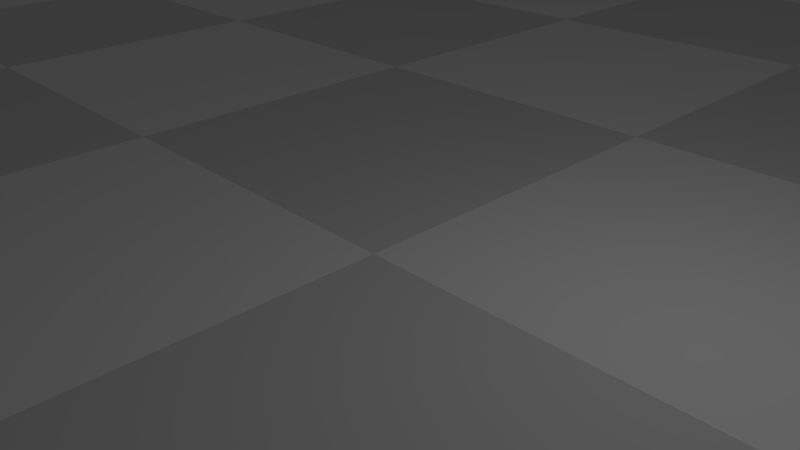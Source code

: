 # Source: chess_scene.blend  (saved by Blender 2.76.0; exported with 4.5.12 LTS)
import bpy
from mathutils import Matrix  # noqa: F401  (used for matrix-valued properties, if any)

bpy.ops.wm.read_factory_settings(use_empty=True)
scene = bpy.context.scene
scene.name = 'Scene'

# ---- collections
col_collection_1 = bpy.data.collections.new('Collection 1'); scene.collection.children.link(col_collection_1)

# ---- materials (node trees are filled in below, after node groups)
mat_black = bpy.data.materials.new('Black')
mat_black.alpha_threshold = 0.0
mat_black.use_transparent_shadow = False
mat_black.roughness = 0.5
mat_black.line_color = (0.0, 0.0, 0.0, 1.0)
mat_white = bpy.data.materials.new('White')
mat_white.alpha_threshold = 0.0
mat_white.use_transparent_shadow = False
mat_white.diffuse_color = (1.0, 1.0, 1.0, 1.0)
mat_white.roughness = 0.5

# ---- material node trees

# ---- world
world_world = bpy.data.worlds.new('World'); scene.world = world_world
world_world.color = (0.05088, 0.05088, 0.05088)
world_world.use_sun_shadow = False
world_world.sun_shadow_jitter_overblur = 0.0
world_world.cycles.sampling_method = 'MANUAL'
world_world.cycles.sample_map_resolution = 256

# ---- cameras
cam_camera = bpy.data.cameras.new('Camera')
cam_camera.clip_end = 100.0
cam_camera.lens = 35.0
cam_camera.sensor_width = 32.0
cam_camera.sensor_height = 18.0
cam_camera.ortho_scale = 7.314
cam_camera.dof.focus_distance = 0.0
cam_camera.dof.aperture_fstop = 128.0

# ---- lights
light_lamp = bpy.data.lights.new('Lamp', 'POINT')
light_lamp.transmission_factor = 0.0
light_lamp.cutoff_distance = 30.0
light_lamp.energy = 100.0
light_lamp.shadow_buffer_clip_start = 1.001
light_lamp.shadow_soft_size = 0.1
light_lamp.shadow_maximum_resolution = 0.006
light_lamp.use_absolute_resolution = True
light_lamp.cycles.use_multiple_importance_sampling = False

# ---- meshes
me_sphere = bpy.data.meshes.new('Sphere')
me_sphere.from_pydata([(-0.8447, 0.0, 0.6184), (-1.0, 0.0, -4.371e-08), (-0.865, -6.724e-10, -0.5525), (-0.5973, 0.5973, 0.6184), (-0.7071, 0.7071, -4.371e-08), (-0.6116, 0.6116, -0.5525), (-1.435e-07, 0.8447, 0.6184), (-1.336e-07, 1.0, -4.371e-08), (-1.395e-07, 0.865, -0.5525), (-2.578e-07, -1.068e-07, 1.0), (0.5973, 0.5973, 0.6184), (0.7071, 0.7071, -4.371e-08), (0.6116, 0.6116, -0.5525), (0.8447, 2.746e-08, 0.6184), (1.0, 1.244e-08, -4.371e-08), (0.865, 2.744e-08, -0.5525), (0.5973, -0.5973, 0.6184), (0.7071, -0.7071, -4.371e-08), (0.6116, -0.6116, -0.5525), (-1.764e-07, -0.8447, 0.6184), (-1.634e-07, -1.0, -4.371e-08), (-1.732e-07, -0.865, -0.5525), (-0.5973, -0.5973, 0.6184), (-0.7071, -0.7071, -4.371e-08), (-0.6116, -0.6116, -0.5525), (-0.2329, -2.877e-10, -1.0), (-0.1647, 0.1647, -1.0), (-1.506e-07, 0.2329, -1.0), (0.1647, 0.1647, -1.0), (0.2329, 7.283e-09, -1.0), (0.1647, -0.1647, -1.0), (-1.597e-07, -0.2329, -1.0), (-0.1647, -0.1647, -1.0), (0.0, 1.991, -5.349), (8.504e-08, 0.9939, -3.559), (1.408, 1.408, -5.349), (0.7028, 0.7028, -3.559), (1.991, 1.503e-07, -5.349), (0.9939, 3.771e-07, -3.559), (1.408, -1.408, -5.349), (0.7028, -0.7028, -3.559), (-6.487e-07, -1.991, -5.349), (-2.226e-07, -0.9939, -3.559), (-1.408, -1.408, -5.349), (-0.7028, -0.7028, -3.559), (-1.991, 1.922e-06, -5.349), (-0.9939, 1.258e-06, -3.559), (-1.408, 1.408, -5.349), (-0.7028, 0.7028, -3.559), (6.617e-08, 1.382, -3.89), (7.673e-08, 1.341, -3.733), (0.9479, 0.9479, -3.733), (0.9774, 0.9774, -3.89), (1.341, 3.177e-07, -3.733), (1.382, 3.009e-07, -3.89), (0.9479, -0.9479, -3.733), (0.9774, -0.9774, -3.89), (-3.601e-07, -1.341, -3.733), (-3.842e-07, -1.382, -3.89), (-0.9479, -0.9479, -3.733), (-0.9774, -0.9774, -3.89), (-1.341, 1.511e-06, -3.733), (-1.382, 1.531e-06, -3.89), (-0.9479, 0.9479, -3.733), (-0.9774, 0.9774, -3.89), (2.069e-08, 1.815, -4.704), (1.284, 1.284, -4.704), (1.815, 1.954e-07, -4.704), (1.284, -1.284, -4.704), (-5.708e-07, -1.815, -4.704), (-1.284, -1.284, -4.704), (-1.815, 1.811e-06, -4.704), (-1.284, 1.284, -4.704), (1.823e-08, 1.842, -4.26), (1.303, 1.303, -4.26), (1.842, 1.863e-07, -4.26), (1.303, -1.303, -4.26), (-5.825e-07, -1.842, -4.26), (-1.303, -1.303, -4.26), (-1.842, 1.826e-06, -4.26), (-1.303, 1.303, -4.26), (4.535e-08, 1.647, -4.595), (1.164, 1.164, -4.595), (1.647, 2.308e-07, -4.595), (1.164, -1.164, -4.595), (-4.912e-07, -1.647, -4.595), (-1.164, -1.164, -4.595), (-1.647, 1.696e-06, -4.595), (-1.164, 1.164, -4.595), (-0.855, -0.855, -1.323), (-3.34e-07, -1.209, -1.323), (0.855, -0.855, -1.323), (4.031e-08, 1.209, -1.323), (1.209, 3.348e-07, -1.323), (0.855, 0.855, -1.323), (-0.855, 0.855, -1.323), (-1.209, 1.406e-06, -1.323), (0.7329, 4.339e-07, -1.496), (-1.297e-07, -0.7329, -1.496), (0.5182, -0.5182, -1.496), (-0.7329, 1.083e-06, -1.496), (-0.5182, -0.5182, -1.496), (0.5182, 0.5182, -1.496), (9.711e-08, 0.7329, -1.496), (-0.5182, 0.5182, -1.496)], [], [(0, 9, 3), (3, 9, 6), (6, 9, 10), (10, 9, 13), (13, 9, 16), (16, 9, 19), (19, 9, 22), (22, 9, 0), (15, 12, 28, 29), (12, 8, 27, 28), (24, 2, 25, 32), (24, 21, 31, 32), (21, 18, 30, 31), (5, 2, 25, 26), (18, 15, 29, 30), (8, 5, 26, 27), (103, 104, 95, 92), (102, 103, 92, 94), (46, 44, 101, 100), (52, 49, 50, 51), (74, 73, 49, 52), (82, 81, 73, 74), (66, 65, 81, 82), (35, 33, 65, 66), (97, 102, 94, 93), (40, 38, 97, 99), (54, 52, 51, 53), (75, 74, 52, 54), (83, 82, 74, 75), (67, 66, 82, 83), (37, 35, 66, 67), (34, 48, 104, 103), (45, 47, 33, 35, 37, 39, 41, 43), (101, 98, 90, 89), (56, 54, 53, 55), (76, 75, 54, 56), (84, 83, 75, 76), (68, 67, 83, 84), (39, 37, 67, 68), (63, 48, 34, 50), (51, 36, 38, 53), (57, 42, 44, 59), (58, 56, 55, 57), (77, 76, 56, 58), (85, 84, 76, 77), (41, 39, 68, 69), (69, 68, 84, 85), (36, 34, 103, 102), (71, 70, 86, 87), (64, 62, 61, 63), (104, 100, 96, 95), (73, 80, 64, 49), (42, 40, 99, 98), (50, 34, 36, 51), (62, 60, 59, 61), (87, 86, 78, 79), (79, 78, 60, 62), (45, 43, 70, 71), (38, 36, 102, 97), (48, 46, 100, 104), (61, 46, 48, 63), (88, 87, 79, 80), (80, 79, 62, 64), (72, 71, 87, 88), (47, 45, 71, 72), (98, 99, 91, 90), (44, 42, 98, 101), (49, 64, 63, 50), (81, 88, 80, 73), (65, 72, 88, 81), (33, 47, 72, 65), (53, 38, 40, 55), (59, 44, 46, 61), (55, 40, 42, 57), (57, 59, 60, 58), (58, 60, 78, 77), (77, 78, 86, 85), (85, 86, 70, 69), (69, 70, 43, 41), (99, 97, 93, 91), (100, 101, 89, 96), (95, 96, 25, 26), (26, 25, 32, 31, 30, 29, 28, 27), (92, 95, 26, 27), (91, 93, 29, 30), (93, 94, 28, 29), (94, 92, 27, 28), (90, 91, 30, 31), (96, 89, 32, 25), (89, 90, 31, 32), (0, 1, 23, 22), (22, 23, 20, 19), (19, 20, 17, 16), (16, 17, 14, 13), (13, 14, 11, 10), (10, 11, 7, 6), (6, 7, 4, 3), (3, 4, 1, 0), (1, 2, 24, 23), (23, 24, 21, 20), (20, 21, 18, 17), (17, 18, 15, 14), (14, 15, 12, 11), (11, 12, 8, 7), (7, 8, 5, 4), (4, 5, 2, 1)])
me_sphere.use_remesh_preserve_volume = False
me_sphere.use_remesh_preserve_attributes = False
me_sphere.use_mirror_vertex_groups = False
me_sphere.update()
me_cube_001 = bpy.data.meshes.new('Cube.001')
me_cube_001.from_pydata([(-24.0, -24.0, 0.0), (-18.0, -24.0, 0.0), (-12.0, -24.0, 0.0), (-24.0, -18.0, 0.0), (-18.0, -18.0, 0.0), (-12.0, -18.0, 0.0), (-24.0, -12.0, 0.0), (-18.0, -12.0, 0.0), (-12.0, -12.0, 0.0), (-12.0, -24.0, 0.0), (-6.0, -24.0, 0.0), (0.0, -24.0, 0.0), (-12.0, -18.0, 0.0), (-6.0, -18.0, 0.0), (0.0, -18.0, 0.0), (-12.0, -12.0, 0.0), (-6.0, -12.0, 0.0), (0.0, -12.0, 0.0), (0.0, -24.0, 0.0), (6.0, -24.0, 0.0), (12.0, -24.0, 0.0), (0.0, -18.0, 0.0), (6.0, -18.0, 0.0), (12.0, -18.0, 0.0), (0.0, -12.0, 0.0), (6.0, -12.0, 0.0), (12.0, -12.0, 0.0), (12.0, -24.0, 0.0), (18.0, -24.0, 0.0), (24.0, -24.0, 0.0), (12.0, -18.0, 0.0), (18.0, -18.0, 0.0), (24.0, -18.0, 0.0), (12.0, -12.0, 0.0), (18.0, -12.0, 0.0), (24.0, -12.0, 0.0), (-24.0, -12.0, 0.0), (-18.0, -12.0, 0.0), (-12.0, -12.0, 0.0), (-24.0, -6.0, 0.0), (-18.0, -6.0, 0.0), (-12.0, -6.0, 0.0), (-24.0, 0.0, 0.0), (-18.0, 0.0, 0.0), (-12.0, 0.0, 0.0), (-12.0, -12.0, 0.0), (-6.0, -12.0, 0.0), (0.0, -12.0, 0.0), (-12.0, -6.0, 0.0), (-6.0, -6.0, 0.0), (0.0, -6.0, 0.0), (-12.0, 0.0, 0.0), (-6.0, 0.0, 0.0), (0.0, 0.0, 0.0), (0.0, -12.0, 0.0), (6.0, -12.0, 0.0), (12.0, -12.0, 0.0), (0.0, -6.0, 0.0), (6.0, -6.0, 0.0), (12.0, -6.0, 0.0), (0.0, 0.0, 0.0), (6.0, 0.0, 0.0), (12.0, 0.0, 0.0), (12.0, -12.0, 0.0), (18.0, -12.0, 0.0), (24.0, -12.0, 0.0), (12.0, -6.0, 0.0), (18.0, -6.0, 0.0), (24.0, -6.0, 0.0), (12.0, 0.0, 0.0), (18.0, 0.0, 0.0), (24.0, 0.0, 0.0), (-24.0, 0.0, 0.0), (-18.0, 0.0, 0.0), (-12.0, 0.0, 0.0), (-24.0, 6.0, 0.0), (-18.0, 6.0, 0.0), (-12.0, 6.0, 0.0), (-24.0, 12.0, 0.0), (-18.0, 12.0, 0.0), (-12.0, 12.0, 0.0), (-12.0, 0.0, 0.0), (-6.0, 0.0, 0.0), (0.0, 0.0, 0.0), (-12.0, 6.0, 0.0), (-6.0, 6.0, 0.0), (0.0, 6.0, 0.0), (-12.0, 12.0, 0.0), (-6.0, 12.0, 0.0), (0.0, 12.0, 0.0), (0.0, 0.0, 0.0), (6.0, 0.0, 0.0), (12.0, 0.0, 0.0), (0.0, 6.0, 0.0), (6.0, 6.0, 0.0), (12.0, 6.0, 0.0), (0.0, 12.0, 0.0), (6.0, 12.0, 0.0), (12.0, 12.0, 0.0), (12.0, 0.0, 0.0), (18.0, 0.0, 0.0), (24.0, 0.0, 0.0), (12.0, 6.0, 0.0), (18.0, 6.0, 0.0), (24.0, 6.0, 0.0), (12.0, 12.0, 0.0), (18.0, 12.0, 0.0), (24.0, 12.0, 0.0), (-24.0, 12.0, 0.0), (-18.0, 12.0, 0.0), (-12.0, 12.0, 0.0), (-24.0, 18.0, 0.0), (-18.0, 18.0, 0.0), (-12.0, 18.0, 0.0), (-24.0, 24.0, 0.0), (-18.0, 24.0, 0.0), (-12.0, 24.0, 0.0), (-12.0, 12.0, 0.0), (-6.0, 12.0, 0.0), (0.0, 12.0, 0.0), (-12.0, 18.0, 0.0), (-6.0, 18.0, 0.0), (0.0, 18.0, 0.0), (-12.0, 24.0, 0.0), (-6.0, 24.0, 0.0), (0.0, 24.0, 0.0), (0.0, 12.0, 0.0), (6.0, 12.0, 0.0), (12.0, 12.0, 0.0), (0.0, 18.0, 0.0), (6.0, 18.0, 0.0), (12.0, 18.0, 0.0), (0.0, 24.0, 0.0), (6.0, 24.0, 0.0), (12.0, 24.0, 0.0), (12.0, 12.0, 0.0), (18.0, 12.0, 0.0), (24.0, 12.0, 0.0), (12.0, 18.0, 0.0), (18.0, 18.0, 0.0), (24.0, 18.0, 0.0), (12.0, 24.0, 0.0), (18.0, 24.0, 0.0), (24.0, 24.0, 0.0)], [], [(0, 1, 4, 3), (1, 2, 5, 4), (3, 4, 7, 6), (4, 5, 8, 7), (9, 10, 13, 12), (10, 11, 14, 13), (12, 13, 16, 15), (13, 14, 17, 16), (18, 19, 22, 21), (19, 20, 23, 22), (21, 22, 25, 24), (22, 23, 26, 25), (27, 28, 31, 30), (28, 29, 32, 31), (30, 31, 34, 33), (31, 32, 35, 34), (36, 37, 40, 39), (37, 38, 41, 40), (39, 40, 43, 42), (40, 41, 44, 43), (45, 46, 49, 48), (46, 47, 50, 49), (48, 49, 52, 51), (49, 50, 53, 52), (54, 55, 58, 57), (55, 56, 59, 58), (57, 58, 61, 60), (58, 59, 62, 61), (63, 64, 67, 66), (64, 65, 68, 67), (66, 67, 70, 69), (67, 68, 71, 70), (72, 73, 76, 75), (73, 74, 77, 76), (75, 76, 79, 78), (76, 77, 80, 79), (81, 82, 85, 84), (82, 83, 86, 85), (84, 85, 88, 87), (85, 86, 89, 88), (90, 91, 94, 93), (91, 92, 95, 94), (93, 94, 97, 96), (94, 95, 98, 97), (99, 100, 103, 102), (100, 101, 104, 103), (102, 103, 106, 105), (103, 104, 107, 106), (108, 109, 112, 111), (109, 110, 113, 112), (111, 112, 115, 114), (112, 113, 116, 115), (117, 118, 121, 120), (118, 119, 122, 121), (120, 121, 124, 123), (121, 122, 125, 124), (126, 127, 130, 129), (127, 128, 131, 130), (129, 130, 133, 132), (130, 131, 134, 133), (135, 136, 139, 138), (136, 137, 140, 139), (138, 139, 142, 141), (139, 140, 143, 142)])
me_cube_001.polygons.foreach_set('material_index', [1, 0, 0, 1, 1, 0, 0, 1, 1, 0, 0, 1, 1, 0, 0, 1, 1, 0, 0, 1, 1, 0, 0, 1, 1, 0, 0, 1, 1, 0, 0, 1, 1, 0, 0, 1, 1, 0, 0, 1, 1, 0, 0, 1, 1, 0, 0, 1, 1, 0, 0, 1, 1, 0, 0, 1, 1, 0, 0, 1, 1, 0, 0, 1])
me_cube_001.materials.append(mat_black)
me_cube_001.materials.append(mat_white)
me_cube_001.use_remesh_preserve_volume = False
me_cube_001.use_remesh_preserve_attributes = False
me_cube_001.use_mirror_vertex_groups = False
me_cube_001.update()

# ---- objects
ob_lamp = bpy.data.objects.new('Lamp', light_lamp)
ob_camera = bpy.data.objects.new('Camera', cam_camera)
ob_primary_white_pawn = bpy.data.objects.new('Primary White Pawn', me_sphere)
ob_chess_board = bpy.data.objects.new('Chess Board', me_cube_001)

# ---- transforms, parenting, visibility, modifiers, constraints
ob_lamp.location = (4.076, 1.005, 5.904)
ob_lamp.rotation_euler = (0.6503, 0.05522, 1.866)
ob_lamp.lock_rotations_4d = False
ob_lamp.empty_display_type = 'ARROWS'
ob_lamp.color = (0.0, 0.0, 0.0, 0.0)
ob_lamp.lineart.crease_threshold = 0.0
ob_camera.location = (7.481, -6.508, 5.344)
ob_camera.rotation_euler = (1.109, 0.01082, 0.8149)
ob_camera.lock_rotations_4d = False
ob_camera.empty_display_type = 'ARROWS'
ob_camera.color = (0.0, 0.0, 0.0, 0.0)
ob_camera.display_type = 'WIRE'
ob_camera.lineart.crease_threshold = 0.0
ob_primary_white_pawn.location = (20.96, -2.866, 4.03)
ob_primary_white_pawn.scale = (0.7535, 0.7535, 0.7535)
ob_primary_white_pawn.lineart.crease_threshold = 0.0
ob_chess_board.location = (0.0, 0.0, 0.0)
ob_chess_board.lock_rotations_4d = False
ob_chess_board.empty_display_type = 'ARROWS'
ob_chess_board.lineart.crease_threshold = 0.0

# ---- collection membership
col_collection_1.objects.link(ob_lamp)
col_collection_1.objects.link(ob_camera)
col_collection_1.objects.link(ob_primary_white_pawn)
col_collection_1.objects.link(ob_chess_board)

# ---- scene / render settings (as saved in the file)
scene.camera = ob_camera
scene.frame_start = 1; scene.frame_end = 250; scene.frame_set(1)
scene.render.engine = 'BLENDER_EEVEE_NEXT'
scene.render.resolution_percentage = 50
scene.render.dither_intensity = 0.0
scene.cycles.use_denoising = False
scene.cycles.samples = 10
scene.cycles.sampling_pattern = 'TABULATED_SOBOL'
scene.cycles.light_sampling_threshold = 0.0
scene.cycles.use_adaptive_sampling = False
scene.cycles.use_light_tree = False
scene.cycles.blur_glossy = 0.0
scene.cycles.pixel_filter_type = 'GAUSSIAN'
scene.cycles.sample_clamp_indirect = 0.0
scene.view_settings.view_transform = 'Standard'
bpy.context.view_layer.update()
